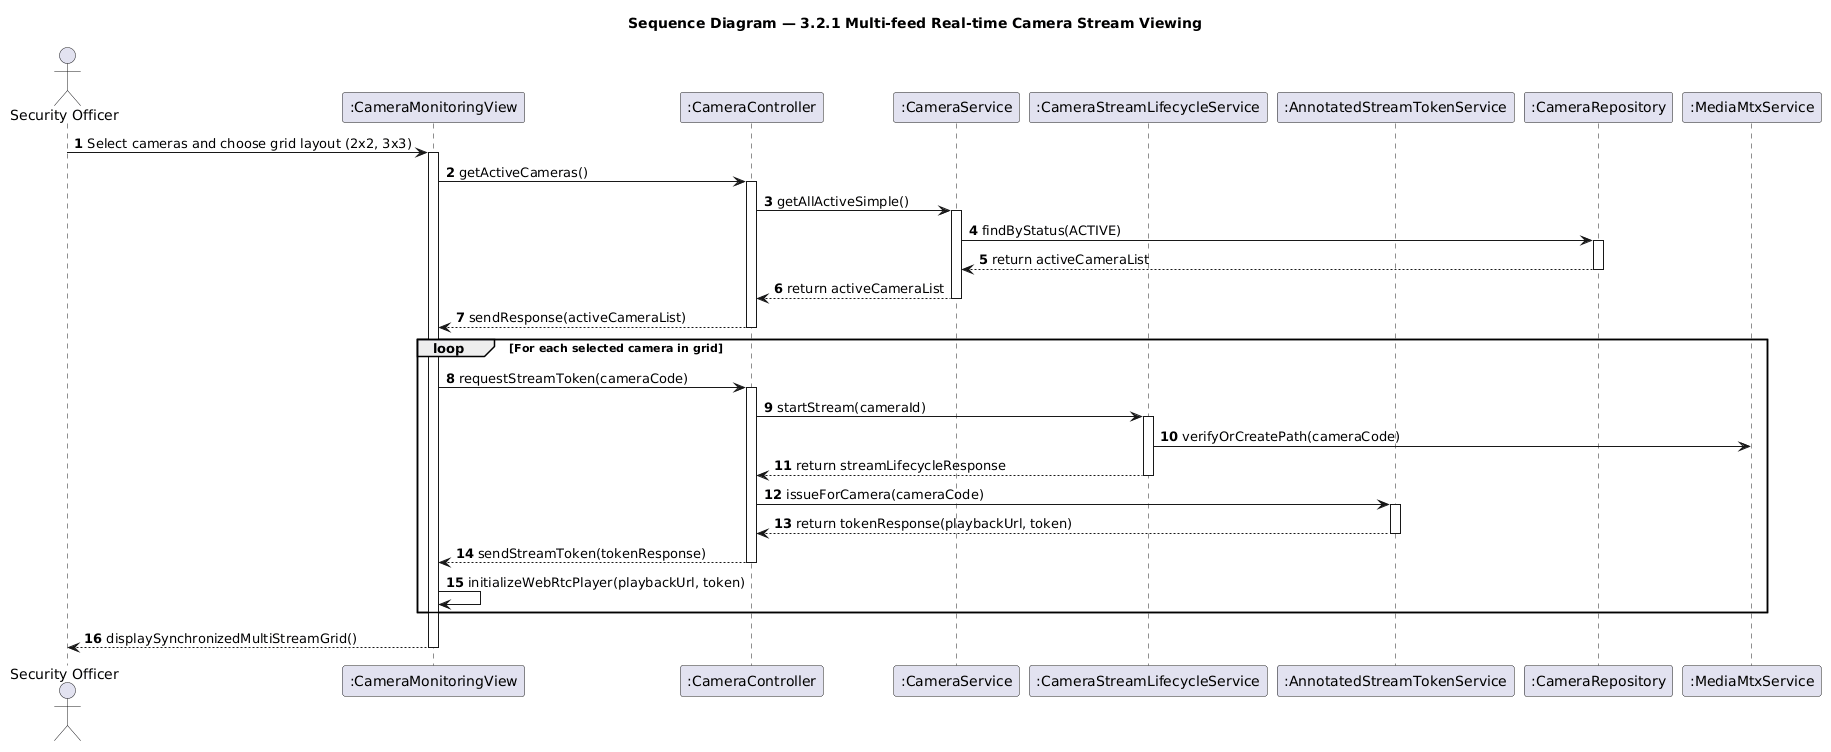

The diagram above was rendered by PlantUML. Its source (embedded in the PNG):
@startuml seq-camera-stream
title Sequence Diagram — 3.2.1 Multi-feed Real-time Camera Stream Viewing
skinparam shadowing false
autonumber

actor "Security Officer" as Officer
participant ":CameraMonitoringView" as View
participant ":CameraController" as Controller
participant ":CameraService" as CameraService
participant ":CameraStreamLifecycleService" as StreamService
participant ":AnnotatedStreamTokenService" as TokenService
participant ":CameraRepository" as Repo
participant ":MediaMtxService" as MediaMtx

Officer -> View: Select cameras and choose grid layout (2x2, 3x3)
activate View

View -> Controller: getActiveCameras()
activate Controller

Controller -> CameraService: getAllActiveSimple()
activate CameraService

CameraService -> Repo: findByStatus(ACTIVE)
activate Repo
Repo --> CameraService: return activeCameraList
deactivate Repo

CameraService --> Controller: return activeCameraList
deactivate CameraService

Controller --> View: sendResponse(activeCameraList)
deactivate Controller

loop For each selected camera in grid
    View -> Controller: requestStreamToken(cameraCode)
    activate Controller

    Controller -> StreamService: startStream(cameraId)
    activate StreamService
    StreamService -> MediaMtx: verifyOrCreatePath(cameraCode)
    StreamService --> Controller: return streamLifecycleResponse
    deactivate StreamService

    Controller -> TokenService: issueForCamera(cameraCode)
    activate TokenService
    TokenService --> Controller: return tokenResponse(playbackUrl, token)
    deactivate TokenService

    Controller --> View: sendStreamToken(tokenResponse)
    deactivate Controller

    View -> View: initializeWebRtcPlayer(playbackUrl, token)
end

View --> Officer: displaySynchronizedMultiStreamGrid()
deactivate View

@enduml